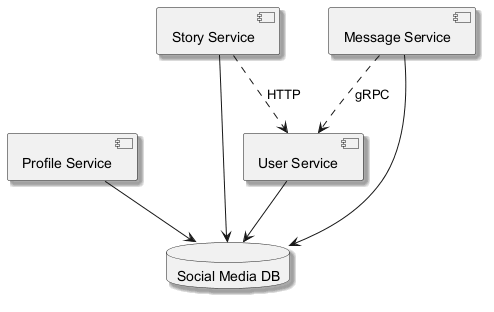

The diagram above was rendered by PlantUML. Its source (embedded in the PNG):
@startuml
skinparam backgroundColor #FFFFFF
skinparam classBackgroundColor #F1F8E9
skinparam classBorderColor #33691E
skinparam shadowing true
component "Profile Service" as C_ProfileService
component "Story Service" as C_StoryService
component "User Service" as C_UserService
component "Message Service" as C_MessageService
database "Social Media DB" as DB_social_media
C_ProfileService --> DB_social_media
C_StoryService --> DB_social_media
C_UserService --> DB_social_media
C_MessageService --> DB_social_media
C_StoryService ..> C_UserService : HTTP
C_MessageService ..> C_UserService : gRPC
@enduml